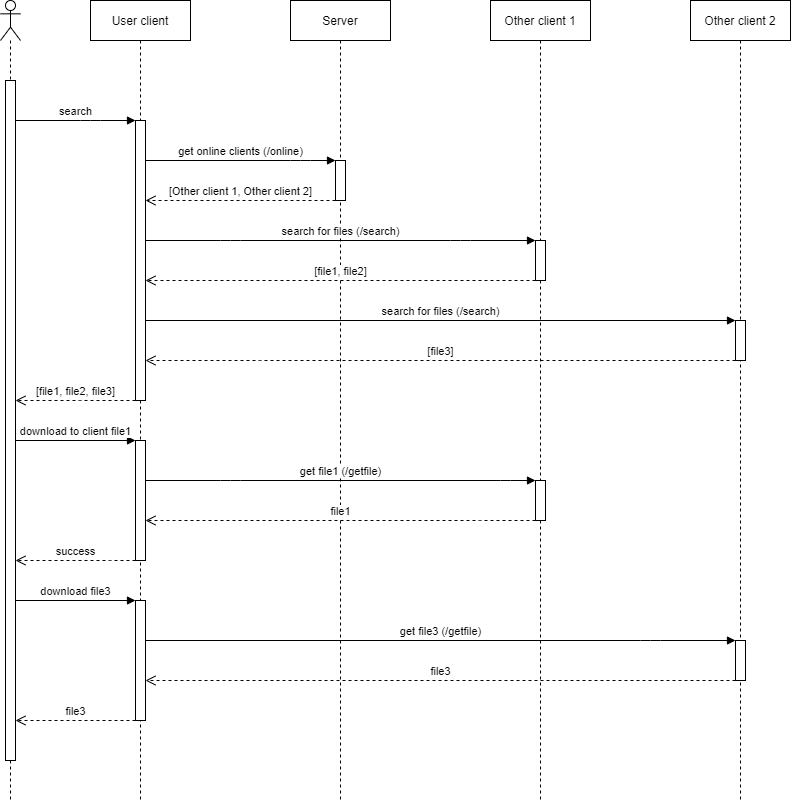

The diagram above was exported from draw.io. Its source (the exported page's mxGraphModel, read from the mxfile embedded in the PNG):
<mxGraphModel dx="1086" dy="846" grid="1" gridSize="10" guides="1" tooltips="1" connect="1" arrows="1" fold="1" page="1" pageScale="1" pageWidth="827" pageHeight="1169" math="0" shadow="0">
  <root>
    <mxCell id="0" />
    <mxCell id="1" parent="0" />
    <mxCell id="Yim1BXLRrA9Z5szmGRn1-1" value="" style="shape=umlLifeline;participant=umlActor;perimeter=lifelinePerimeter;whiteSpace=wrap;html=1;container=1;collapsible=0;recursiveResize=0;verticalAlign=top;spacingTop=36;labelBackgroundColor=#ffffff;outlineConnect=0;" vertex="1" parent="1">
      <mxGeometry x="30" width="20" height="800" as="geometry" />
    </mxCell>
    <mxCell id="Yim1BXLRrA9Z5szmGRn1-6" value="" style="html=1;points=[];perimeter=orthogonalPerimeter;" vertex="1" parent="Yim1BXLRrA9Z5szmGRn1-1">
      <mxGeometry x="5" y="80" width="10" height="680" as="geometry" />
    </mxCell>
    <mxCell id="Yim1BXLRrA9Z5szmGRn1-2" value="User client" style="shape=umlLifeline;perimeter=lifelinePerimeter;whiteSpace=wrap;html=1;container=1;collapsible=0;recursiveResize=0;outlineConnect=0;" vertex="1" parent="1">
      <mxGeometry x="120" width="100" height="800" as="geometry" />
    </mxCell>
    <mxCell id="Yim1BXLRrA9Z5szmGRn1-7" value="" style="html=1;points=[];perimeter=orthogonalPerimeter;" vertex="1" parent="Yim1BXLRrA9Z5szmGRn1-2">
      <mxGeometry x="45" y="120" width="10" height="280" as="geometry" />
    </mxCell>
    <mxCell id="Yim1BXLRrA9Z5szmGRn1-19" value="" style="html=1;points=[];perimeter=orthogonalPerimeter;" vertex="1" parent="Yim1BXLRrA9Z5szmGRn1-2">
      <mxGeometry x="45" y="440" width="10" height="120" as="geometry" />
    </mxCell>
    <mxCell id="Yim1BXLRrA9Z5szmGRn1-29" value="" style="html=1;points=[];perimeter=orthogonalPerimeter;" vertex="1" parent="Yim1BXLRrA9Z5szmGRn1-2">
      <mxGeometry x="45" y="600" width="10" height="120" as="geometry" />
    </mxCell>
    <mxCell id="Yim1BXLRrA9Z5szmGRn1-3" value="Server" style="shape=umlLifeline;perimeter=lifelinePerimeter;whiteSpace=wrap;html=1;container=1;collapsible=0;recursiveResize=0;outlineConnect=0;" vertex="1" parent="1">
      <mxGeometry x="320" width="100" height="800" as="geometry" />
    </mxCell>
    <mxCell id="Yim1BXLRrA9Z5szmGRn1-8" value="" style="html=1;points=[];perimeter=orthogonalPerimeter;" vertex="1" parent="Yim1BXLRrA9Z5szmGRn1-3">
      <mxGeometry x="45" y="160" width="10" height="40" as="geometry" />
    </mxCell>
    <mxCell id="Yim1BXLRrA9Z5szmGRn1-4" value="Other client 1" style="shape=umlLifeline;perimeter=lifelinePerimeter;whiteSpace=wrap;html=1;container=1;collapsible=0;recursiveResize=0;outlineConnect=0;" vertex="1" parent="1">
      <mxGeometry x="520" width="100" height="800" as="geometry" />
    </mxCell>
    <mxCell id="Yim1BXLRrA9Z5szmGRn1-9" value="" style="html=1;points=[];perimeter=orthogonalPerimeter;" vertex="1" parent="Yim1BXLRrA9Z5szmGRn1-4">
      <mxGeometry x="45" y="240" width="10" height="40" as="geometry" />
    </mxCell>
    <mxCell id="Yim1BXLRrA9Z5szmGRn1-20" value="" style="html=1;points=[];perimeter=orthogonalPerimeter;" vertex="1" parent="Yim1BXLRrA9Z5szmGRn1-4">
      <mxGeometry x="45" y="480" width="10" height="40" as="geometry" />
    </mxCell>
    <mxCell id="Yim1BXLRrA9Z5szmGRn1-5" value="Other client 2" style="shape=umlLifeline;perimeter=lifelinePerimeter;whiteSpace=wrap;html=1;container=1;collapsible=0;recursiveResize=0;outlineConnect=0;" vertex="1" parent="1">
      <mxGeometry x="720" width="100" height="800" as="geometry" />
    </mxCell>
    <mxCell id="Yim1BXLRrA9Z5szmGRn1-10" value="" style="html=1;points=[];perimeter=orthogonalPerimeter;" vertex="1" parent="Yim1BXLRrA9Z5szmGRn1-5">
      <mxGeometry x="45" y="320" width="10" height="40" as="geometry" />
    </mxCell>
    <mxCell id="Yim1BXLRrA9Z5szmGRn1-30" value="" style="html=1;points=[];perimeter=orthogonalPerimeter;" vertex="1" parent="Yim1BXLRrA9Z5szmGRn1-5">
      <mxGeometry x="45" y="640" width="10" height="40" as="geometry" />
    </mxCell>
    <mxCell id="Yim1BXLRrA9Z5szmGRn1-11" value="search" style="html=1;verticalAlign=bottom;endArrow=block;" edge="1" parent="1" source="Yim1BXLRrA9Z5szmGRn1-6" target="Yim1BXLRrA9Z5szmGRn1-7">
      <mxGeometry width="80" relative="1" as="geometry">
        <mxPoint x="60" y="160" as="sourcePoint" />
        <mxPoint x="140" y="160" as="targetPoint" />
        <Array as="points">
          <mxPoint x="120" y="120" />
        </Array>
      </mxGeometry>
    </mxCell>
    <mxCell id="Yim1BXLRrA9Z5szmGRn1-12" value="get online clients (/online)" style="html=1;verticalAlign=bottom;endArrow=block;" edge="1" parent="1" source="Yim1BXLRrA9Z5szmGRn1-7" target="Yim1BXLRrA9Z5szmGRn1-8">
      <mxGeometry width="80" relative="1" as="geometry">
        <mxPoint x="230" y="210" as="sourcePoint" />
        <mxPoint x="310" y="210" as="targetPoint" />
        <Array as="points">
          <mxPoint x="330" y="160" />
        </Array>
      </mxGeometry>
    </mxCell>
    <mxCell id="Yim1BXLRrA9Z5szmGRn1-13" value="search for files (/search)" style="html=1;verticalAlign=bottom;endArrow=block;" edge="1" parent="1" source="Yim1BXLRrA9Z5szmGRn1-7" target="Yim1BXLRrA9Z5szmGRn1-9">
      <mxGeometry width="80" relative="1" as="geometry">
        <mxPoint x="430" y="310" as="sourcePoint" />
        <mxPoint x="510" y="310" as="targetPoint" />
        <Array as="points">
          <mxPoint x="260" y="240" />
          <mxPoint x="490" y="240" />
        </Array>
      </mxGeometry>
    </mxCell>
    <mxCell id="Yim1BXLRrA9Z5szmGRn1-14" value="search for files (/search)" style="html=1;verticalAlign=bottom;endArrow=block;" edge="1" parent="1" source="Yim1BXLRrA9Z5szmGRn1-7" target="Yim1BXLRrA9Z5szmGRn1-10">
      <mxGeometry width="80" relative="1" as="geometry">
        <mxPoint x="630" y="410" as="sourcePoint" />
        <mxPoint x="710" y="410" as="targetPoint" />
      </mxGeometry>
    </mxCell>
    <mxCell id="Yim1BXLRrA9Z5szmGRn1-15" value="[file1, file2]" style="html=1;verticalAlign=bottom;endArrow=open;dashed=1;endSize=8;" edge="1" parent="1" source="Yim1BXLRrA9Z5szmGRn1-9" target="Yim1BXLRrA9Z5szmGRn1-7">
      <mxGeometry relative="1" as="geometry">
        <mxPoint x="310" y="610" as="sourcePoint" />
        <mxPoint x="230" y="610" as="targetPoint" />
        <Array as="points">
          <mxPoint x="240" y="280" />
        </Array>
      </mxGeometry>
    </mxCell>
    <mxCell id="Yim1BXLRrA9Z5szmGRn1-16" value="[Other client 1, Other client 2]" style="html=1;verticalAlign=bottom;endArrow=open;dashed=1;endSize=8;" edge="1" parent="1" source="Yim1BXLRrA9Z5szmGRn1-8" target="Yim1BXLRrA9Z5szmGRn1-7">
      <mxGeometry relative="1" as="geometry">
        <mxPoint x="320" y="620" as="sourcePoint" />
        <mxPoint x="240" y="620" as="targetPoint" />
        <Array as="points">
          <mxPoint x="220" y="200" />
        </Array>
      </mxGeometry>
    </mxCell>
    <mxCell id="Yim1BXLRrA9Z5szmGRn1-17" value="[file1, file2, file3]" style="html=1;verticalAlign=bottom;endArrow=open;dashed=1;endSize=8;" edge="1" parent="1" source="Yim1BXLRrA9Z5szmGRn1-7" target="Yim1BXLRrA9Z5szmGRn1-6">
      <mxGeometry relative="1" as="geometry">
        <mxPoint x="330" y="630" as="sourcePoint" />
        <mxPoint x="250" y="630" as="targetPoint" />
        <Array as="points">
          <mxPoint x="100" y="400" />
        </Array>
      </mxGeometry>
    </mxCell>
    <mxCell id="Yim1BXLRrA9Z5szmGRn1-18" value="[file3]" style="html=1;verticalAlign=bottom;endArrow=open;dashed=1;endSize=8;" edge="1" parent="1" source="Yim1BXLRrA9Z5szmGRn1-10" target="Yim1BXLRrA9Z5szmGRn1-7">
      <mxGeometry relative="1" as="geometry">
        <mxPoint x="340" y="640" as="sourcePoint" />
        <mxPoint x="260" y="640" as="targetPoint" />
        <Array as="points">
          <mxPoint x="280" y="360" />
        </Array>
      </mxGeometry>
    </mxCell>
    <mxCell id="Yim1BXLRrA9Z5szmGRn1-21" value="get file1 (/getfile)" style="html=1;verticalAlign=bottom;endArrow=block;" edge="1" parent="1" source="Yim1BXLRrA9Z5szmGRn1-19" target="Yim1BXLRrA9Z5szmGRn1-20">
      <mxGeometry width="80" relative="1" as="geometry">
        <mxPoint x="250" y="480" as="sourcePoint" />
        <mxPoint x="330" y="480" as="targetPoint" />
        <Array as="points">
          <mxPoint x="260" y="480" />
          <mxPoint x="540" y="480" />
        </Array>
      </mxGeometry>
    </mxCell>
    <mxCell id="Yim1BXLRrA9Z5szmGRn1-22" value="download to client file1" style="html=1;verticalAlign=bottom;endArrow=block;" edge="1" parent="1" source="Yim1BXLRrA9Z5szmGRn1-6" target="Yim1BXLRrA9Z5szmGRn1-19">
      <mxGeometry width="80" relative="1" as="geometry">
        <mxPoint x="260" y="490" as="sourcePoint" />
        <mxPoint x="340" y="490" as="targetPoint" />
      </mxGeometry>
    </mxCell>
    <mxCell id="Yim1BXLRrA9Z5szmGRn1-23" value="get file3 (/getfile)" style="html=1;verticalAlign=bottom;endArrow=block;" edge="1" parent="1" source="Yim1BXLRrA9Z5szmGRn1-29" target="Yim1BXLRrA9Z5szmGRn1-30">
      <mxGeometry width="80" relative="1" as="geometry">
        <mxPoint x="270" y="500" as="sourcePoint" />
        <mxPoint x="350" y="500" as="targetPoint" />
        <Array as="points">
          <mxPoint x="680" y="640" />
        </Array>
      </mxGeometry>
    </mxCell>
    <mxCell id="Yim1BXLRrA9Z5szmGRn1-24" value="download file3" style="html=1;verticalAlign=bottom;endArrow=block;" edge="1" parent="1" source="Yim1BXLRrA9Z5szmGRn1-6" target="Yim1BXLRrA9Z5szmGRn1-29">
      <mxGeometry width="80" relative="1" as="geometry">
        <mxPoint x="280" y="510" as="sourcePoint" />
        <mxPoint x="360" y="510" as="targetPoint" />
      </mxGeometry>
    </mxCell>
    <mxCell id="Yim1BXLRrA9Z5szmGRn1-25" value="success" style="html=1;verticalAlign=bottom;endArrow=open;dashed=1;endSize=8;" edge="1" parent="1" source="Yim1BXLRrA9Z5szmGRn1-19" target="Yim1BXLRrA9Z5szmGRn1-6">
      <mxGeometry relative="1" as="geometry">
        <mxPoint x="500" y="480" as="sourcePoint" />
        <mxPoint x="420" y="480" as="targetPoint" />
        <Array as="points">
          <mxPoint x="130" y="560" />
        </Array>
      </mxGeometry>
    </mxCell>
    <mxCell id="Yim1BXLRrA9Z5szmGRn1-26" value="file1" style="html=1;verticalAlign=bottom;endArrow=open;dashed=1;endSize=8;" edge="1" parent="1" source="Yim1BXLRrA9Z5szmGRn1-20" target="Yim1BXLRrA9Z5szmGRn1-19">
      <mxGeometry relative="1" as="geometry">
        <mxPoint x="510" y="490" as="sourcePoint" />
        <mxPoint x="430" y="490" as="targetPoint" />
        <Array as="points">
          <mxPoint x="500" y="520" />
        </Array>
      </mxGeometry>
    </mxCell>
    <mxCell id="Yim1BXLRrA9Z5szmGRn1-27" value="file3" style="html=1;verticalAlign=bottom;endArrow=open;dashed=1;endSize=8;" edge="1" parent="1" source="Yim1BXLRrA9Z5szmGRn1-29" target="Yim1BXLRrA9Z5szmGRn1-6">
      <mxGeometry relative="1" as="geometry">
        <mxPoint x="520" y="500" as="sourcePoint" />
        <mxPoint x="440" y="500" as="targetPoint" />
        <Array as="points">
          <mxPoint x="140" y="720" />
        </Array>
      </mxGeometry>
    </mxCell>
    <mxCell id="Yim1BXLRrA9Z5szmGRn1-28" value="file3" style="html=1;verticalAlign=bottom;endArrow=open;dashed=1;endSize=8;" edge="1" parent="1" source="Yim1BXLRrA9Z5szmGRn1-30" target="Yim1BXLRrA9Z5szmGRn1-29">
      <mxGeometry relative="1" as="geometry">
        <mxPoint x="530" y="510" as="sourcePoint" />
        <mxPoint x="450" y="510" as="targetPoint" />
        <Array as="points">
          <mxPoint x="710" y="680" />
        </Array>
      </mxGeometry>
    </mxCell>
  </root>
</mxGraphModel>